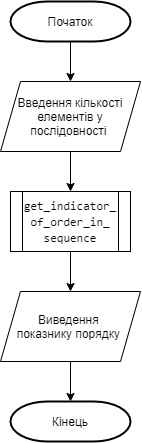

The diagram above was exported from draw.io. Its source (the exported page's mxGraphModel, read from the mxfile embedded in the PNG):
<mxGraphModel dx="985" dy="660" grid="1" gridSize="10" guides="1" tooltips="1" connect="1" arrows="1" fold="1" page="1" pageScale="1" pageWidth="827" pageHeight="1169" math="0" shadow="0">
  <root>
    <mxCell id="0" />
    <mxCell id="1" parent="0" />
    <mxCell id="2" style="edgeStyle=none;rounded=0;orthogonalLoop=1;jettySize=auto;html=1;entryX=0.5;entryY=0;entryDx=0;entryDy=0;endArrow=classic;endFill=1;strokeColor=#000000;" edge="1" source="3" target="5" parent="1">
      <mxGeometry relative="1" as="geometry" />
    </mxCell>
    <mxCell id="3" value="Початок" style="strokeWidth=2;html=1;shape=mxgraph.flowchart.terminator;whiteSpace=wrap;" vertex="1" parent="1">
      <mxGeometry x="100" y="40" width="120" height="40" as="geometry" />
    </mxCell>
    <mxCell id="4" style="edgeStyle=none;rounded=0;orthogonalLoop=1;jettySize=auto;html=1;entryX=0.5;entryY=0;entryDx=0;entryDy=0;endArrow=classic;endFill=1;strokeColor=#000000;" edge="1" source="5" target="7" parent="1">
      <mxGeometry relative="1" as="geometry" />
    </mxCell>
    <mxCell id="5" value="Введення кількості елементів у послідовності&amp;nbsp;" style="shape=parallelogram;perimeter=parallelogramPerimeter;whiteSpace=wrap;html=1;fixedSize=1;" vertex="1" parent="1">
      <mxGeometry x="90" y="120" width="140" height="70" as="geometry" />
    </mxCell>
    <mxCell id="6" style="edgeStyle=none;rounded=0;orthogonalLoop=1;jettySize=auto;html=1;entryX=0.5;entryY=0;entryDx=0;entryDy=0;endArrow=classic;endFill=1;strokeColor=#000000;" edge="1" source="7" target="9" parent="1">
      <mxGeometry relative="1" as="geometry" />
    </mxCell>
    <mxCell id="7" value="&lt;div style=&quot;font-family: &amp;#34;consolas&amp;#34; , &amp;#34;courier new&amp;#34; , monospace ; line-height: 16px&quot;&gt;&lt;span style=&quot;background-color: rgb(255 , 255 , 255)&quot;&gt;get_indicator_&lt;/span&gt;&lt;/div&gt;&lt;div style=&quot;font-family: &amp;#34;consolas&amp;#34; , &amp;#34;courier new&amp;#34; , monospace ; line-height: 16px&quot;&gt;&lt;span style=&quot;background-color: rgb(255 , 255 , 255)&quot;&gt;of_order_in_&lt;/span&gt;&lt;/div&gt;&lt;div style=&quot;font-family: &amp;#34;consolas&amp;#34; , &amp;#34;courier new&amp;#34; , monospace ; line-height: 16px&quot;&gt;&lt;span style=&quot;background-color: rgb(255 , 255 , 255)&quot;&gt;sequence&lt;/span&gt;&lt;br&gt;&lt;/div&gt;" style="shape=process;whiteSpace=wrap;html=1;backgroundOutline=1;" vertex="1" parent="1">
      <mxGeometry x="100" y="230" width="120" height="60" as="geometry" />
    </mxCell>
    <mxCell id="8" style="edgeStyle=none;rounded=0;orthogonalLoop=1;jettySize=auto;html=1;entryX=0.5;entryY=0;entryDx=0;entryDy=0;entryPerimeter=0;endArrow=classic;endFill=1;strokeColor=#000000;" edge="1" source="9" target="10" parent="1">
      <mxGeometry relative="1" as="geometry" />
    </mxCell>
    <mxCell id="9" value="Виведення &lt;br&gt;показнику порядку&amp;nbsp;" style="shape=parallelogram;perimeter=parallelogramPerimeter;whiteSpace=wrap;html=1;fixedSize=1;" vertex="1" parent="1">
      <mxGeometry x="90" y="330" width="140" height="70" as="geometry" />
    </mxCell>
    <mxCell id="10" value="Кінець" style="strokeWidth=2;html=1;shape=mxgraph.flowchart.terminator;whiteSpace=wrap;" vertex="1" parent="1">
      <mxGeometry x="100" y="440" width="120" height="40" as="geometry" />
    </mxCell>
  </root>
</mxGraphModel>